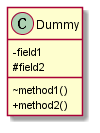

The diagram above was rendered by PlantUML. Its source (embedded in the PNG):
@startuml
skinparam classAttributeIconSize 0
class Dummy {
-field1
#field2
~method1()
+method2()
}
@enduml